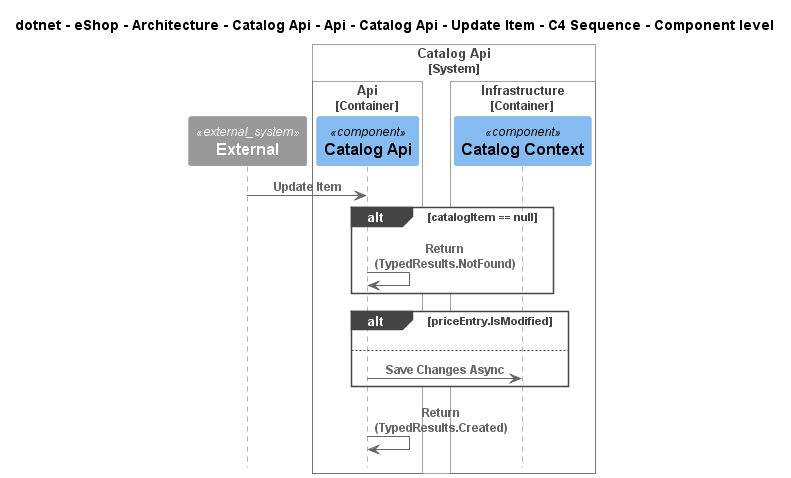

The diagram above was rendered by PlantUML. Its source (embedded in the PNG):
@startuml
!include ..\..\..\..\..\..\..\..\..\..\..\.c4s\C4_Sequence.puml

title dotnet - eShop - Architecture - Catalog Api - Api - Catalog Api - Update Item - C4 Sequence - Component level

System_Ext(C4InterFlow.SoftwareSystems.ExternalSystem, "External", "")

System_Boundary(dotnet.eShop.Architecture.SoftwareSystems.CatalogApi, "Catalog Api")
    
Container_Boundary(dotnet.eShop.Architecture.SoftwareSystems.CatalogApi.Containers.Api, "Api")
    Component(dotnet.eShop.Architecture.SoftwareSystems.CatalogApi.Containers.Api.Components.CatalogApi, "Catalog Api", "", "")
Boundary_End()
    
Container_Boundary(dotnet.eShop.Architecture.SoftwareSystems.CatalogApi.Containers.Infrastructure, "Infrastructure")
    Component(dotnet.eShop.Architecture.SoftwareSystems.CatalogApi.Containers.Infrastructure.Components.CatalogContext, "Catalog Context", "", "")
Boundary_End()
Boundary_End()

Rel(C4InterFlow.SoftwareSystems.ExternalSystem, dotnet.eShop.Architecture.SoftwareSystems.CatalogApi.Containers.Api.Components.CatalogApi, "Update Item")
alt catalogItem == null
Rel(dotnet.eShop.Architecture.SoftwareSystems.CatalogApi.Containers.Api.Components.CatalogApi, dotnet.eShop.Architecture.SoftwareSystems.CatalogApi.Containers.Api.Components.CatalogApi, "Return (TypedResults.NotFound)")
end
alt priceEntry.IsModified
else 
Rel(dotnet.eShop.Architecture.SoftwareSystems.CatalogApi.Containers.Api.Components.CatalogApi, dotnet.eShop.Architecture.SoftwareSystems.CatalogApi.Containers.Infrastructure.Components.CatalogContext, "Save Changes Async")
end
Rel(dotnet.eShop.Architecture.SoftwareSystems.CatalogApi.Containers.Api.Components.CatalogApi, dotnet.eShop.Architecture.SoftwareSystems.CatalogApi.Containers.Api.Components.CatalogApi, "Return (TypedResults.Created)")


@enduml